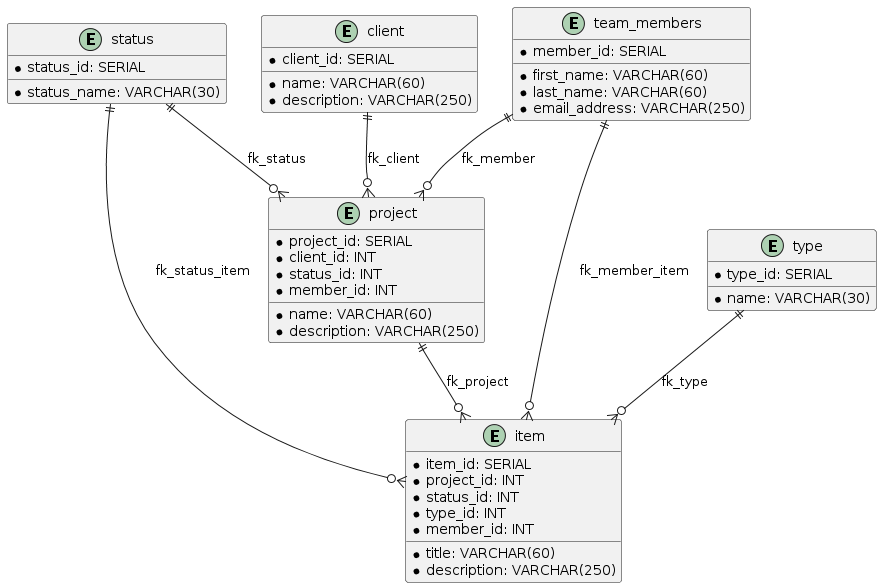

The diagram above was rendered by PlantUML. Its source (embedded in the PNG):
@startuml
entity client {
    * client_id: SERIAL
    * name: VARCHAR(60)
    * description: VARCHAR(250)
}

entity status {
    * status_id: SERIAL
    * status_name: VARCHAR(30)
}

entity team_members {
    * member_id: SERIAL
    * first_name: VARCHAR(60)
    * last_name: VARCHAR(60)
    * email_address: VARCHAR(250)
}

entity type {
    * type_id: SERIAL
    * name: VARCHAR(30)
}

entity project {
    * project_id: SERIAL
    * name: VARCHAR(60)
    * description: VARCHAR(250)
    * client_id: INT
    * status_id: INT
    * member_id: INT
}

entity item {
    * item_id: SERIAL
    * title: VARCHAR(60)
    * description: VARCHAR(250)
    * project_id: INT
    * status_id: INT
    * type_id: INT
    * member_id: INT
}

client ||--o{ project : "fk_client"
status ||--o{ project : "fk_status"
team_members ||--o{ project : "fk_member"
project ||--o{ item : "fk_project"
status ||--o{ item : "fk_status_item"
type ||--o{ item : "fk_type"
team_members ||--o{ item : "fk_member_item"
@enduml